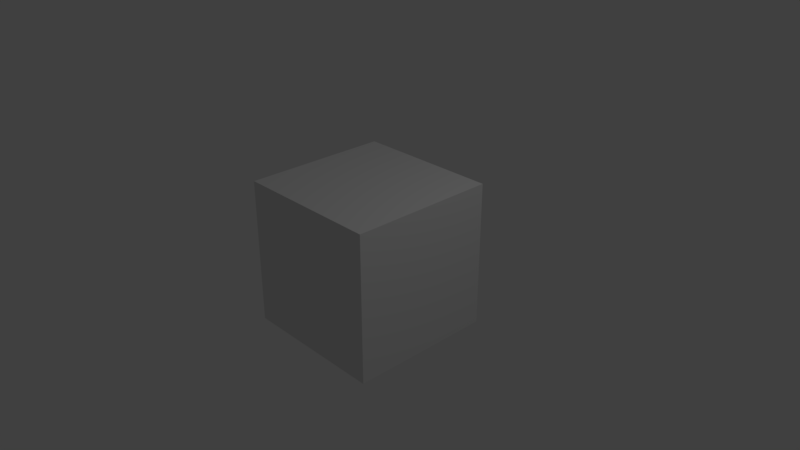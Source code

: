 # Source: project02Success.blend  (saved by Blender 2.78.0; exported with 4.5.12 LTS)
import bpy
from mathutils import Matrix  # noqa: F401  (used for matrix-valued properties, if any)

bpy.ops.wm.read_factory_settings(use_empty=True)
scene = bpy.context.scene
scene.name = 'Scene'

# ---- collections
col_collection_1 = bpy.data.collections.new('Collection 1'); scene.collection.children.link(col_collection_1)

# ---- materials (node trees are filled in below, after node groups)
mat_material = bpy.data.materials.new('Material')
mat_material.alpha_threshold = 0.0
mat_material.use_transparent_shadow = False
mat_material.roughness = 0.5
mat_material.line_color = (0.0, 0.0, 0.0, 1.0)

# ---- material node trees

# ---- world
world_world = bpy.data.worlds.new('World'); scene.world = world_world
world_world.color = (0.05088, 0.05088, 0.05088)
world_world.use_sun_shadow = False
world_world.sun_shadow_jitter_overblur = 0.0
world_world.cycles.sampling_method = 'MANUAL'

# ---- cameras
cam_camera = bpy.data.cameras.new('Camera')
cam_camera.clip_end = 100.0
cam_camera.lens = 35.0
cam_camera.sensor_width = 32.0
cam_camera.sensor_height = 18.0
cam_camera.ortho_scale = 7.314
cam_camera.dof.focus_distance = 0.0
cam_camera.dof.aperture_fstop = 128.0

# ---- lights
light_lamp = bpy.data.lights.new('Lamp', 'POINT')
light_lamp.transmission_factor = 0.0
light_lamp.cutoff_distance = 30.0
light_lamp.energy = 100.0
light_lamp.shadow_buffer_clip_start = 1.001
light_lamp.shadow_soft_size = 0.1
light_lamp.shadow_maximum_resolution = 0.006
light_lamp.use_absolute_resolution = True

# ---- meshes
me_cube = bpy.data.meshes.new('Cube')
me_cube.from_pydata([(1.0, 1.0, -1.0), (1.0, -1.0, -1.0), (-1.0, -1.0, -1.0), (-1.0, 1.0, -1.0), (1.0, 1.0, 1.0), (1.0, -1.0, 1.0), (-1.0, -1.0, 1.0), (-1.0, 1.0, 1.0)], [], [(0, 1, 2, 3), (4, 7, 6, 5), (0, 4, 5, 1), (1, 5, 6, 2), (2, 6, 7, 3), (4, 0, 3, 7)])
me_cube.materials.append(mat_material)
me_cube.use_remesh_preserve_volume = False
me_cube.use_remesh_preserve_attributes = False
me_cube.use_mirror_vertex_groups = False
me_cube.update()

# ---- objects
ob_cube = bpy.data.objects.new('Cube', me_cube)
ob_lamp = bpy.data.objects.new('Lamp', light_lamp)
ob_camera = bpy.data.objects.new('Camera', cam_camera)

# ---- transforms, parenting, visibility, modifiers, constraints
ob_cube.location = (0.0, 0.0, 0.0)
ob_cube.lock_rotations_4d = False
ob_cube.empty_display_type = 'ARROWS'
ob_cube.lineart.crease_threshold = 0.0
ob_lamp.location = (4.076, 1.005, 5.904)
ob_lamp.rotation_euler = (0.6503, 0.05522, 1.866)
ob_lamp.lock_rotations_4d = False
ob_lamp.empty_display_type = 'ARROWS'
ob_lamp.color = (0.0, 0.0, 0.0, 0.0)
ob_lamp.lineart.crease_threshold = 0.0
ob_camera.location = (7.481, -6.508, 5.344)
ob_camera.rotation_euler = (1.109, 0.0, 0.8149)
ob_camera.lock_rotations_4d = False
ob_camera.empty_display_type = 'ARROWS'
ob_camera.color = (0.0, 0.0, 0.0, 0.0)
ob_camera.display_type = 'WIRE'
ob_camera.lineart.crease_threshold = 0.0

# ---- collection membership
col_collection_1.objects.link(ob_cube)
col_collection_1.objects.link(ob_lamp)
col_collection_1.objects.link(ob_camera)

# ---- scene / render settings (as saved in the file)
scene.camera = ob_camera
scene.frame_start = 1; scene.frame_end = 250; scene.frame_set(1)
scene.render.engine = 'BLENDER_EEVEE_NEXT'
scene.render.resolution_percentage = 50
scene.render.dither_intensity = 0.0
scene.cycles.use_denoising = False
scene.cycles.samples = 128
scene.cycles.sampling_pattern = 'TABULATED_SOBOL'
scene.cycles.light_sampling_threshold = 0.0
scene.cycles.use_adaptive_sampling = False
scene.cycles.use_light_tree = False
scene.cycles.blur_glossy = 0.0
scene.cycles.sample_clamp_indirect = 0.0
scene.view_settings.view_transform = 'Standard'
bpy.context.view_layer.update()
